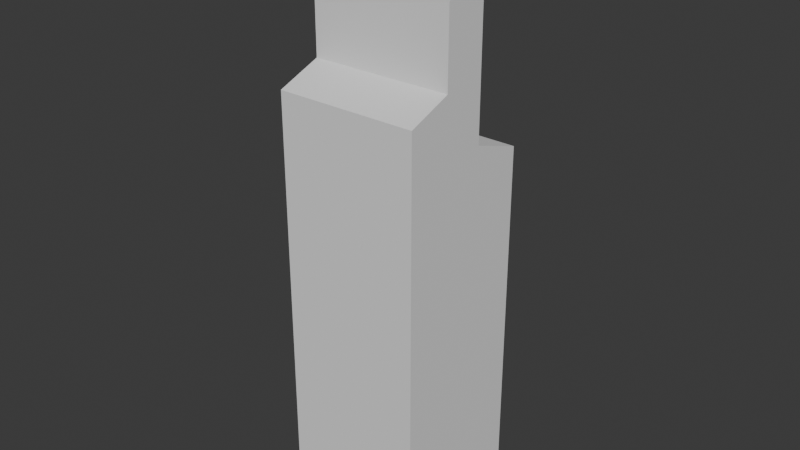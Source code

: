 # Source: building1.blend  (saved by Blender 4.5.90; exported with 4.5.12 LTS)
import bpy
from mathutils import Matrix  # noqa: F401  (used for matrix-valued properties, if any)

bpy.ops.wm.read_factory_settings(use_empty=True)
scene = bpy.context.scene
scene.name = 'Scene'

# ---- collections
col_collection = bpy.data.collections.new('Collection'); scene.collection.children.link(col_collection)

# ---- world
world_world = bpy.data.worlds.new('World'); scene.world = world_world
world_world.use_nodes = True; world_world.node_tree.nodes.clear()
_N = world_world.node_tree.nodes; _L = world_world.node_tree.links
n0 = _N.new('ShaderNodeOutputWorld'); n0.name = 'World Output'; n0.location = (200, 100)
n1 = _N.new('ShaderNodeBackground'); n1.name = 'Background'; n1.location = (-200, 100)
n1.inputs[0].default_value = (0.05088, 0.05088, 0.05088, 1.0)
_L.new(n1.outputs[0], n0.inputs[0])
n0.is_active_output = True
world_world.color = (0.05088, 0.05088, 0.05088)
world_world.sun_shadow_jitter_overblur = 0.0

# ---- meshes
me_cube_001 = bpy.data.meshes.new('Cube.001')
me_cube_001.from_pydata([(0.7868, -0.06415, 6.778), (0.7868, -0.06415, 8.162), (0.7868, -0.1122, 6.778), (0.7868, -0.1122, 8.162), (0.7388, -0.06415, 6.778), (0.7388, -0.06415, 8.162), (0.7388, -0.1122, 6.778), (0.7388, -0.1122, 8.162), (-1.0, -1.0, -0.05369), (-1.0, -1.0, 5.335), (-1.0, 1.0, -0.05369), (-1.0, 1.0, 5.086), (1.0, -1.0, -0.05369), (1.0, -1.0, 5.335), (1.0, 1.0, -0.05369), (1.0, 1.0, 5.086), (-1.0, 0.2501, -0.05369), (-1.0, 0.2501, 5.335), (1.0, 0.2501, -0.05369), (1.0, 0.2501, 5.335), (1.0, 0.2501, 6.154), (1.0, -1.0, 5.917), (-1.0, -1.0, 5.917), (-1.0, 0.2501, 6.154), (-1.0, -0.375, -0.05369), (1.0, -0.375, 5.335), (-1.0, -0.375, 5.335), (1.0, -0.375, -0.05369), (1.0, -0.375, 6.154), (-1.0, -0.375, 6.154), (-1.0, -0.375, 7.216), (-1.0, 0.2501, 7.216), (1.0, 0.2501, 7.216), (1.0, -0.375, 7.216)], [], [(0, 1, 3, 2), (2, 3, 7, 6), (6, 7, 5, 4), (4, 5, 1, 0), (2, 6, 4, 0), (7, 3, 1, 5), (16, 17, 11, 10), (10, 11, 15, 14), (27, 25, 13, 12), (12, 13, 9, 8), (24, 27, 12, 8), (19, 17, 23, 20), (15, 11, 17, 19), (10, 14, 18, 16), (14, 15, 19, 18), (24, 26, 17, 16), (28, 29, 22, 21), (25, 19, 20, 28), (26, 9, 22, 29), (9, 13, 21, 22), (17, 26, 29, 23), (13, 25, 28, 21), (29, 28, 33, 30), (8, 9, 26, 24), (16, 18, 27, 24), (18, 19, 25, 27), (32, 31, 30, 33), (20, 23, 31, 32), (28, 20, 32, 33), (23, 29, 30, 31)])
_uv = me_cube_001.uv_layers.new(name='UVMap')
_uv.uv.foreach_set('vector', [0.375, 0.0, 0.625, 0.0, 0.625, 0.25, 0.375, 0.25, 0.375, 0.25, 0.625, 0.25, 0.625, 0.5, 0.375, 0.5, 0.375, 0.5, 0.625, 0.5, 0.625, 0.75, 0.375, 0.75, 0.375, 0.75, 0.625, 0.75, 0.625, 1.0, 0.375, 1.0, 0.125, 0.5, 0.375, 0.5, 0.375, 0.75, 0.125, 0.75, 0.625, 0.5, 0.875, 0.5, 0.875, 0.75, 0.625, 0.75, 0.375, 0.1563, 0.625, 0.1563, 0.625, 0.25, 0.375, 0.25, 0.375, 0.25, 0.625, 0.25, 0.625, 0.5, 0.375, 0.5, 0.375, 0.6719, 0.625, 0.6719, 0.625, 0.75, 0.375, 0.75, 0.375, 0.75, 0.625, 0.75, 0.625, 1.0, 0.375, 1.0, 0.125, 0.6719, 0.375, 0.6719, 0.375, 0.75, 0.125, 0.75, 0.625, 0.5937, 0.875, 0.5937, 0.875, 0.5937, 0.625, 0.5937, 0.625, 0.5, 0.875, 0.5, 0.875, 0.5937, 0.625, 0.5937, 0.125, 0.5, 0.375, 0.5, 0.375, 0.5937, 0.125, 0.5937, 0.375, 0.5, 0.625, 0.5, 0.625, 0.5937, 0.375, 0.5937, 0.375, 0.07813, 0.625, 0.07813, 0.625, 0.1563, 0.375, 0.1563, 0.625, 0.6719, 0.875, 0.6719, 0.875, 0.75, 0.625, 0.75, 0.625, 0.6719, 0.625, 0.5937, 0.625, 0.5937, 0.625, 0.6719, 0.625, 0.07813, 0.625, 0.0, 0.625, 0.0, 0.625, 0.07813, 0.625, 1.0, 0.625, 0.75, 0.625, 0.75, 0.625, 1.0, 0.625, 0.1563, 0.625, 0.07813, 0.625, 0.07813, 0.625, 0.1563, 0.625, 0.75, 0.625, 0.6719, 0.625, 0.6719, 0.625, 0.75, 0.875, 0.6719, 0.625, 0.6719, 0.625, 0.6719, 0.875, 0.6719, 0.375, 0.0, 0.625, 0.0, 0.625, 0.07813, 0.375, 0.07813, 0.125, 0.5937, 0.375, 0.5937, 0.375, 0.6719, 0.125, 0.6719, 0.375, 0.5937, 0.625, 0.5937, 0.625, 0.6719, 0.375, 0.6719, 0.625, 0.5937, 0.875, 0.5937, 0.875, 0.6719, 0.625, 0.6719, 0.625, 0.5937, 0.875, 0.5937, 0.875, 0.5937, 0.625, 0.5937, 0.625, 0.6719, 0.625, 0.5937, 0.625, 0.5937, 0.625, 0.6719, 0.625, 0.1563, 0.625, 0.07813, 0.625, 0.07813, 0.625, 0.1563])
me_cube_001.update()

# ---- objects
ob_cube_001 = bpy.data.objects.new('Cube.001', me_cube_001)

# ---- transforms, parenting, visibility, modifiers, constraints
ob_cube_001.location = (0.0, 0.0, 0.0)

# ---- collection membership
col_collection.objects.link(ob_cube_001)

# ---- scene / render settings (as saved in the file)
scene.frame_start = 1; scene.frame_end = 250; scene.frame_set(36)
scene.render.engine = 'BLENDER_EEVEE_NEXT'
bpy.context.view_layer.update()

# ---- added for rendering (the .blend has no active camera and no usable light): camera, sun
cam_auto = bpy.data.cameras.new('AutoCamera')
cam_auto.lens = 50.0
cam_auto.sensor_width = 36.0
cam_auto.clip_end = 1000.0
ob_auto_camera = bpy.data.objects.new('AutoCamera', cam_auto)
scene.collection.objects.link(ob_auto_camera)
ob_auto_camera.location = (8.03927, -9.64713, 10.4856)
ob_auto_camera.rotation_euler = (1.09748, -7.21219e-08, 0.694738)
scene.camera = ob_auto_camera
light_auto_sun = bpy.data.lights.new('AutoSun', 'SUN')
light_auto_sun.energy = 3.0
light_auto_sun.angle = 0.0523599
ob_auto_sun = bpy.data.objects.new('AutoSun', light_auto_sun)
scene.collection.objects.link(ob_auto_sun)
ob_auto_sun.rotation_euler = (0.872665, 0.174533, 0.523599)
bpy.context.view_layer.update()
